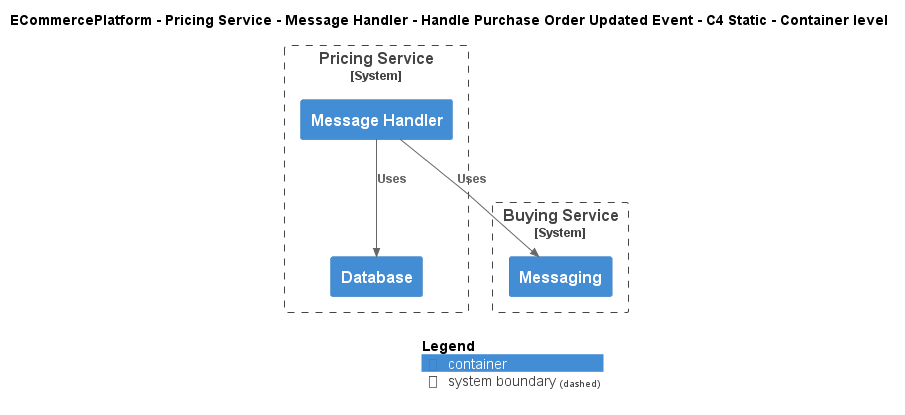

The diagram above was rendered by PlantUML. Its source (embedded in the PNG):
@startuml
!include ..\..\..\..\..\..\..\.c4s\C4_Container.puml

AddElementTag("c4interflow:lifecycle:new", $bgColor=green, $fontColor=#ffffff, $borderColor=green, $shadowing="False")
AddElementTag("c4interflow:lifecycle:changed", $bgColor=orange, $fontColor=#ffffff, $borderColor=orange, $shadowing="False")
AddElementTag("c4interflow:lifecycle:removed", $bgColor=red, $fontColor=#ffffff, $borderColor=red, $shadowing="False")

AddRelTag("c4interflow:lifecycle:new", $textColor=green, $lineColor=green)
AddRelTag("c4interflow:lifecycle:changed", $textColor=orange, $lineColor=orange)
AddRelTag("c4interflow:lifecycle:removed", $textColor=red, $lineColor=red)

SHOW_PERSON_PORTRAIT()
LAYOUT_TOP_DOWN()

skinparam linetype polyline

title ECommercePlatform - Pricing Service - Message Handler - Handle Purchase Order Updated Event - C4 Static - Container level


System_Boundary(ECommercePlatform.SoftwareSystems.PricingService, "Pricing Service") {
    Container(ECommercePlatform.SoftwareSystems.PricingService.Containers.MessageHandler, "Message Handler", "", "")
    Container(ECommercePlatform.SoftwareSystems.PricingService.Containers.Database, "Database", "", "")
}

System_Boundary(ECommercePlatform.SoftwareSystems.BuyingService, "Buying Service") {
    Container(ECommercePlatform.SoftwareSystems.BuyingService.Containers.Messaging, "Messaging", "", "")
}

Rel(ECommercePlatform.SoftwareSystems.PricingService.Containers.MessageHandler, ECommercePlatform.SoftwareSystems.BuyingService.Containers.Messaging, "Uses")
Rel(ECommercePlatform.SoftwareSystems.PricingService.Containers.MessageHandler, ECommercePlatform.SoftwareSystems.PricingService.Containers.Database, "Uses")


SHOW_LEGEND()
@enduml